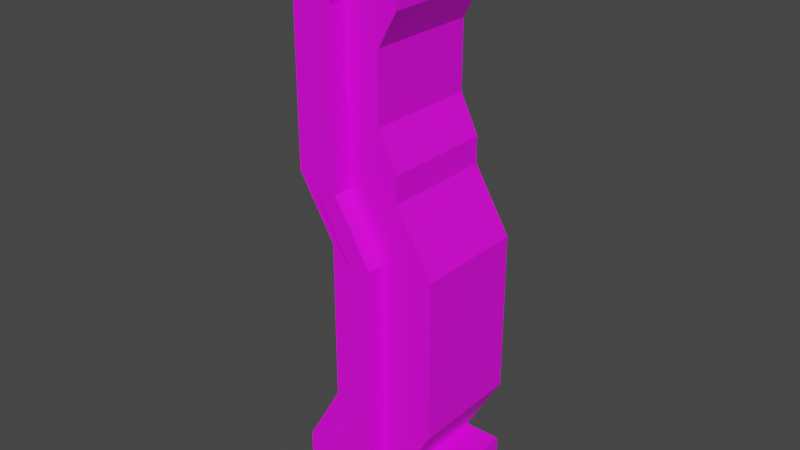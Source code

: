 # Source: BuildingL2.blend  (saved by Blender 3.0.42; exported with 4.5.12 LTS)
import bpy
from mathutils import Matrix  # noqa: F401  (used for matrix-valued properties, if any)

bpy.ops.wm.read_factory_settings(use_empty=True)
scene = bpy.context.scene
scene.name = 'Scene'

# ---- collections
col_collection = bpy.data.collections.new('Collection'); scene.collection.children.link(col_collection)

# ---- images (referenced by path relative to the original .blend; pixels are not part of the script)
import os
ASSET_DIR = os.environ.get("B2B_ASSET_DIR", "")  # directory of the original .blend (textures are referenced by path, not embedded)
HERE = os.path.dirname(os.path.abspath(__file__))  # packed textures are extracted next to this script under _unpacked/

def load_image(name, relpath, width, height, colorspace="sRGB"):
    """Load a texture the original file referenced (path relative to the .blend, or extracted next to this script)."""
    p = next((c for c in (os.path.join(HERE, relpath), os.path.join(ASSET_DIR, relpath)) if relpath and os.path.exists(c)), "")
    if p:
        img = bpy.data.images.load(p, check_existing=True)
        img.name = name
    else:  # same state as the original file: an image datablock whose file is absent (Cycles renders it pink)
        img = bpy.data.images.new(name, width, height)
        img.source = "FILE"
        img.filepath = "//" + (relpath or name)
    img.colorspace_settings.name = colorspace
    return img
img_untitled = load_image('Untitled', 'building2L.png', 1024, 1024, 'sRGB')

# ---- materials (node trees are filled in below, after node groups)
mat_material_002 = bpy.data.materials.new('Material.002')
mat_material_002.use_transparent_shadow = False
mat_material_002.roughness = 0.5

# ---- material node trees
mat_material_002.use_nodes = True; mat_material_002.node_tree.nodes.clear()
_N = mat_material_002.node_tree.nodes; _L = mat_material_002.node_tree.links
n0 = _N.new('ShaderNodeBsdfPrincipled'); n0.name = 'Principled BSDF'; n0.location = (10, 300)
n0.distribution = 'GGX'
n0.subsurface_method = 'RANDOM_WALK_SKIN'
n0.inputs[3].default_value = 1.45
n0.inputs[27].default_value = (0.0, 0.0, 0.0, 1.0)
n0.inputs[28].default_value = 1.0
n1 = _N.new('ShaderNodeOutputMaterial'); n1.name = 'Material Output'; n1.location = (300, 300)
n2 = _N.new('ShaderNodeNormalMap'); n2.name = 'Normal Map'; n2.location = (-300, -300)
n2.label = 'Normal/Map'
n2.inputs[0].default_value = 0.0
n3 = _N.new('ShaderNodeTexImage'); n3.name = 'Image Texture'; n3.location = (-300, 600)
n3.image = img_untitled
_L.new(n0.outputs[0], n1.inputs[0])
_L.new(n2.outputs[0], n0.inputs[5])
_L.new(n3.outputs[0], n0.inputs[0])
n1.is_active_output = True

# ---- world
world_world = bpy.data.worlds.new('World'); scene.world = world_world
world_world.use_nodes = True; world_world.node_tree.nodes.clear()
_N = world_world.node_tree.nodes; _L = world_world.node_tree.links
n0 = _N.new('ShaderNodeOutputWorld'); n0.name = 'World Output'; n0.location = (300, 300)
n1 = _N.new('ShaderNodeBackground'); n1.name = 'Background'; n1.location = (10, 300)
n1.inputs[0].default_value = (0.05088, 0.05088, 0.05088, 1.0)
_L.new(n1.outputs[0], n0.inputs[0])
n0.is_active_output = True
world_world.color = (0.05088, 0.05088, 0.05088)
world_world.use_sun_shadow = False
world_world.sun_shadow_jitter_overblur = 0.0

# ---- meshes
me_cube_002 = bpy.data.meshes.new('Cube.002')
me_cube_002.from_pydata([(0.4909, 1.0, 1.0), (0.4909, 1.0, -1.0), (0.4909, -0.5, 1.0), (0.4909, -0.5, -1.0), (-0.75, 1.0, 1.004), (-1.0, 1.0, -1.0), (-0.75, -0.5, 1.004), (-1.0, -0.5, -1.0), (0.4909, 1.0, -0.7979), (-1.0, -0.5, -0.7979), (0.4909, -0.5, -0.7979), (-1.0, 1.0, -0.7979), (-0.5, -0.5, -0.5641), (0.9909, 1.0, -0.5641), (0.9909, -0.5, -0.5641), (-0.5, 1.0, -0.5641), (-0.5, -0.5, 0.01698), (0.9909, 1.0, 0.01698), (0.9909, -0.5, 0.01698), (-0.5, 1.0, 0.01698), (-1.0, -0.5, 0.2381), (0.4909, 1.0, 0.2381), (0.4909, -0.5, 0.2381), (-1.0, 1.0, 0.2381), (0.9909, 1.0, -1.0), (0.9909, -0.5, -1.0), (0.9909, 1.0, -0.7979), (0.9909, -0.5, -0.7979), (-0.5409, 1.0, -1.0), (-0.2909, -0.5, 1.004), (-0.5409, -0.5, -1.0), (-0.2909, 1.0, 1.004), (-0.5409, 1.0, -0.7979), (-0.5409, -0.5, -0.7979), (-0.04092, 1.0, -0.5641), (-0.04092, -0.5, -0.5641), (-0.04092, 1.0, 0.01698), (-0.04092, -0.5, 0.01698), (-0.5409, 1.0, 0.2381), (-0.5409, -0.5, 0.2381), (0.2866, -0.5, -1.0), (0.03661, 1.0, 1.004), (0.2866, 1.0, -0.7979), (0.2866, 1.0, -0.5641), (0.2866, 1.0, 0.01698), (-0.2134, 1.0, 0.2381), (0.2866, 1.0, -1.0), (0.03661, -0.5, 1.004), (0.2866, -0.5, -0.7979), (0.2866, -0.5, -0.5641), (0.2866, -0.5, 0.01698), (-0.2134, -0.5, 0.2381), (0.2866, -0.75, -1.0), (-0.5409, -0.75, -0.7979), (0.03661, -0.75, 1.004), (-0.2909, -0.75, 1.004), (-0.5409, -0.75, -1.0), (0.2866, -0.75, -0.7979), (0.2866, -0.75, -0.5641), (-0.04092, -0.75, -0.5641), (0.2866, -0.75, 0.01698), (-0.04092, -0.75, 0.01698), (-0.2134, -0.75, 0.2381), (-0.5409, -0.75, 0.2381), (-0.5409, 1.25, -1.0), (0.2866, 1.25, -0.7979), (0.2866, 1.25, -1.0), (-0.5409, 1.25, -0.7979), (-0.5409, 1.25, 0.2381), (-0.04092, 1.25, 0.01698), (-0.04092, 1.25, -0.5641), (-0.2909, 1.25, 1.004), (0.03661, 1.25, 1.004), (0.2866, 1.25, -0.5641), (0.2866, 1.25, 0.01698), (-0.2134, 1.25, 0.2381), (-1.0, -0.5, 0.4676), (0.2409, 1.0, 0.4676), (0.2409, -0.5, 0.4676), (-1.0, 1.0, 0.4676), (-0.5409, 1.0, 0.4676), (-0.5409, -0.5, 0.4676), (-0.2134, -0.5, 0.4676), (-0.2134, 1.0, 0.4676), (-0.5409, -0.75, 0.4676), (-0.2134, -0.75, 0.4676), (-0.5409, 1.25, 0.4676), (-0.2134, 1.25, 0.4676), (-1.0, -0.5, 0.7084), (0.2409, 1.0, 0.7084), (0.2409, -0.5, 0.7084), (-1.0, 1.0, 0.7084), (-0.5409, 1.0, 0.7084), (-0.5409, -0.5, 0.7084), (-0.2134, -0.5, 0.7084), (-0.2134, 1.0, 0.7084), (-0.5409, -0.75, 0.7084), (-0.2134, -0.75, 0.7084), (-0.5409, 1.25, 0.7084), (-0.2134, 1.25, 0.7084), (-1.0, -0.5, 0.8292), (0.4909, 1.0, 0.8292), (0.4909, -0.5, 0.8292), (-1.0, 1.0, 0.8292), (-0.5409, 1.0, 0.8292), (-0.5409, -0.5, 0.8292), (-0.2134, -0.5, 0.8292), (-0.2134, 1.0, 0.8292), (-0.5409, -0.75, 0.8292), (-0.2134, -0.75, 0.8292), (-0.5409, 1.25, 0.8292), (-0.2134, 1.25, 0.8292), (0.4909, 1.0, 0.3329), (0.4909, -0.5, 0.3329), (-1.0, 1.0, 0.3329), (-0.5409, 1.0, 0.3329), (-0.5409, -0.5, 0.3329), (-0.2134, -0.5, 0.3329), (-0.2134, 1.0, 0.3329), (-0.5409, -0.75, 0.3329), (-0.2134, -0.75, 0.3329), (-0.5409, 1.25, 0.3329), (-0.2134, 1.25, 0.3329), (-1.0, -0.5, 0.3329), (0.2409, 1.0, 1.067), (0.2409, -0.5, 1.067), (-0.5, 1.0, 1.071), (-0.5, -0.5, 1.071), (-0.2909, -0.5, 1.071), (-0.2909, 1.0, 1.071), (0.03661, 1.0, 1.071), (0.03661, -0.5, 1.071), (-0.2909, -0.5, 1.086), (-0.2909, 1.0, 1.086), (0.03661, 1.0, 1.086), (0.03661, -0.5, 1.086), (-1.0, 0.025, -1.0), (0.4909, 0.025, 1.0), (-0.75, 0.025, 1.004), (0.4909, 0.025, -1.0), (0.4909, 0.025, -0.7979), (-1.0, 0.025, -0.7979), (0.9909, 0.025, -0.5641), (-0.5, 0.025, -0.5641), (0.9909, 0.025, 0.01698), (-0.5, 0.025, 0.01698), (0.4909, 0.025, 0.2381), (-1.0, 0.025, 0.2381), (0.9909, 0.025, -1.0), (0.9909, 0.025, -0.7979), (-0.5409, 0.025, -1.0), (0.2866, 0.025, -1.0), (0.2409, 0.025, 0.4676), (-1.0, 0.025, 0.4676), (0.2409, 0.025, 0.7084), (-1.0, 0.025, 0.7084), (0.4909, 0.025, 0.8292), (-1.0, 0.025, 0.8292), (-1.0, 0.025, 0.3329), (0.4909, 0.025, 0.3329), (0.2409, 0.025, 1.067), (-0.5, 0.025, 1.071), (-0.2909, 0.025, 1.071), (0.03661, 0.025, 1.071), (-0.2909, 0.025, 1.086), (0.03661, 0.025, 1.086), (-0.75, 0.4637, 1.004), (0.4909, 0.4637, -1.0), (-1.0, 0.4637, -0.7979), (-0.5, 0.4637, -0.5641), (-0.5, 0.4637, 0.01698), (-1.0, 0.4637, 0.2381), (0.9909, 0.4637, -1.0), (-1.0, 0.4637, 0.4676), (-1.0, 0.4637, 0.7084), (-1.0, 0.4637, 0.8292), (-1.0, 0.4637, 0.3329), (-0.5, 0.4637, 1.071), (-1.0, 0.4637, -1.0), (0.4909, 0.4637, 1.0), (0.4909, 0.4637, -0.7979), (0.9909, 0.4637, -0.5641), (0.9909, 0.4637, 0.01698), (0.4909, 0.4637, 0.2381), (0.9909, 0.4637, -0.7979), (-0.5409, 0.4637, -1.0), (0.2866, 0.4637, -1.0), (0.2409, 0.4637, 0.4676), (0.2409, 0.4637, 0.7084), (0.4909, 0.4637, 0.8292), (0.4909, 0.4637, 0.3329), (0.2409, 0.4637, 1.067), (-0.2909, 0.4637, 1.071), (0.03661, 0.4637, 1.071), (-0.2909, 0.4637, 1.086), (0.03661, 0.4637, 1.086), (-1.159, 0.05544, -0.999), (-0.9092, 0.05544, 1.011), (-1.159, 0.05544, -0.7906), (-0.6592, 0.05544, -0.5568), (-0.6592, 0.05544, 0.02422), (-1.159, 0.05544, 0.2454), (-1.159, 0.05544, 0.4748), (-1.159, 0.05544, 0.7157), (-1.159, 0.05544, 0.8365), (-1.159, 0.05544, 0.3402), (-0.6592, 0.05544, 1.078), (-0.9092, 0.4942, 1.011), (-1.159, 0.4942, -0.7906), (-0.6592, 0.4942, -0.5568), (-0.6592, 0.4942, 0.02422), (-1.159, 0.4942, 0.2454), (-1.159, 0.4942, 0.4748), (-1.159, 0.4942, 0.7157), (-1.159, 0.4942, 0.8365), (-1.159, 0.4942, 0.3402), (-0.6592, 0.4942, 1.078), (-1.159, 0.4942, -0.999), (-0.4987, 0.04022, 1.087), (-0.4987, 0.479, 1.087)], [], [(6, 29, 128, 127), (105, 29, 6, 100), (175, 166, 4, 103), (151, 139, 3, 40), (156, 137, 2, 102), (107, 41, 0, 101), (104, 31, 71, 110), (140, 10, 27, 149), (178, 168, 11, 5), (9, 7, 30, 33), (42, 43, 13, 8), (140, 142, 14, 10), (168, 169, 15, 11), (33, 35, 12, 9), (43, 44, 17, 13), (142, 144, 18, 14), (169, 170, 19, 15), (35, 37, 16, 12), (44, 45, 21, 17), (144, 146, 22, 18), (170, 171, 23, 19), (37, 39, 20, 16), (148, 149, 27, 25), (50, 51, 62, 60), (45, 44, 74, 75), (167, 1, 24, 172), (19, 23, 38, 36), (49, 50, 60, 58), (15, 19, 36, 34), (11, 15, 34, 32), (28, 5, 11, 32), (103, 4, 31, 104), (136, 150, 30, 7), (48, 49, 58, 57), (165, 164, 132, 135), (0, 41, 130, 124), (102, 2, 47, 106), (30, 40, 52, 56), (10, 14, 49, 48), (14, 18, 50, 49), (18, 22, 51, 50), (64, 28, 32, 67), (128, 131, 135, 132), (32, 34, 70, 67), (118, 45, 75, 122), (150, 151, 40, 30), (33, 30, 56, 53), (60, 62, 63, 61), (58, 60, 61, 59), (57, 58, 59, 53), (52, 57, 53, 56), (109, 54, 55, 108), (39, 37, 61, 63), (10, 3, 25, 27), (37, 35, 59, 61), (116, 39, 63, 119), (106, 47, 54, 109), (48, 40, 3, 10), (57, 52, 40, 48), (29, 55, 128), (35, 33, 53, 59), (69, 68, 75, 74), (70, 69, 74, 73), (67, 70, 73, 65), (64, 67, 65, 66), (110, 71, 72, 111), (36, 38, 68, 69), (44, 43, 73, 74), (1, 46, 42, 8), (24, 1, 8, 26), (43, 42, 65, 73), (46, 28, 64, 66), (34, 36, 69, 70), (46, 66, 65, 42), (121, 86, 87, 122), (117, 82, 85, 120), (93, 81, 84, 96), (120, 85, 84, 119), (95, 83, 87, 99), (113, 78, 82, 117), (114, 79, 80, 115), (115, 80, 86, 121), (118, 83, 77, 112), (159, 152, 78, 113), (176, 173, 79, 114), (116, 81, 76, 123), (107, 95, 99, 111), (105, 93, 96, 108), (86, 98, 99, 87), (82, 94, 97, 85), (85, 97, 96, 84), (78, 90, 94, 82), (79, 91, 92, 80), (80, 92, 98, 86), (83, 95, 89, 77), (152, 154, 90, 78), (173, 174, 91, 79), (81, 93, 88, 76), (29, 105, 108, 55), (41, 107, 111, 72), (98, 110, 111, 99), (94, 106, 109, 97), (97, 109, 108, 96), (90, 102, 106, 94), (91, 103, 104, 92), (92, 104, 110, 98), (95, 107, 101, 89), (154, 156, 102, 90), (174, 175, 103, 91), (93, 105, 100, 88), (39, 116, 123, 20), (171, 176, 114, 23), (146, 159, 113, 22), (45, 118, 112, 21), (38, 115, 121, 68), (23, 114, 115, 38), (22, 113, 117, 51), (62, 120, 119, 63), (51, 117, 120, 62), (68, 121, 122, 75), (81, 116, 119, 84), (83, 118, 122, 87), (162, 161, 127, 128), (162, 128, 132, 164), (160, 163, 131, 125), (31, 4, 126, 129), (55, 54, 131, 128), (138, 6, 127, 161), (179, 0, 124, 191), (47, 2, 125, 131), (54, 47, 131), (31, 129, 71), (41, 72, 130), (129, 130, 72, 71), (193, 130, 134, 195), (130, 129, 133, 134), (131, 163, 165, 135), (2, 137, 160, 125), (158, 153, 202, 205), (191, 193, 163, 160), (183, 190, 159, 146), (20, 123, 158, 147), (88, 100, 157, 155), (188, 189, 156, 154), (76, 88, 155, 153), (187, 188, 154, 152), (123, 76, 153, 158), (190, 187, 152, 159), (185, 186, 151, 150), (195, 194, 164, 165), (178, 185, 150, 136), (3, 139, 148, 25), (172, 184, 149, 148), (16, 20, 147, 145), (182, 183, 146, 144), (12, 16, 145, 143), (181, 182, 144, 142), (9, 12, 143, 141), (180, 181, 142, 140), (7, 9, 141, 136), (180, 140, 149, 184), (189, 179, 137, 156), (186, 167, 139, 151), (100, 6, 138, 157), (46, 1, 167, 186), (101, 0, 179, 189), (8, 180, 184, 26), (8, 13, 181, 180), (13, 17, 182, 181), (17, 21, 183, 182), (24, 26, 184, 172), (5, 28, 185, 178), (134, 133, 194, 195), (28, 46, 186, 185), (112, 77, 187, 190), (77, 89, 188, 187), (89, 101, 189, 188), (21, 112, 190, 183), (129, 126, 177, 192), (129, 192, 194, 133), (124, 130, 193, 191), (4, 166, 177, 126), (163, 193, 195, 165), (137, 179, 191, 160), (170, 169, 209, 210), (145, 147, 201, 200), (171, 170, 210, 211), (139, 167, 172, 148), (177, 166, 207, 216), (136, 141, 198, 196), (153, 155, 203, 202), (138, 161, 206, 197), (173, 176, 215, 212), (207, 197, 206, 216), (201, 205, 215, 211), (203, 204, 214, 213), (202, 203, 213, 212), (205, 202, 212, 215), (200, 201, 211, 210), (199, 200, 210, 209), (198, 199, 209, 208), (196, 198, 208, 217), (204, 197, 207, 214), (169, 168, 208, 209), (176, 171, 211, 215), (143, 145, 200, 199), (168, 178, 217, 208), (157, 138, 197, 204), (175, 174, 213, 214), (147, 158, 205, 201), (178, 136, 196, 217), (166, 175, 214, 207), (174, 173, 212, 213), (155, 157, 204, 203), (141, 143, 199, 198), (177, 216, 219), (161, 206, 218), (219, 216, 206, 218), (162, 161, 218, 164), (192, 177, 219, 194), (194, 219, 218, 164)])
me_cube_002.polygons.foreach_set('use_smooth', [True] * 221)
_k = set([(0, 101), (0, 124), (0, 179), (1, 24), (1, 46), (2, 102), (2, 125), (2, 137), (3, 25), (3, 40), (4, 103), (4, 126), (4, 166), (5, 11), (5, 28), (5, 178), (6, 100), (6, 127), (6, 138), (7, 9), (7, 30), (7, 136), (8, 13), (8, 26), (8, 180), (9, 12), (9, 141), (10, 14), (10, 27), (10, 140), (11, 15), (11, 168), (12, 16), (12, 143), (13, 17), (13, 181), (14, 18), (14, 142), (15, 19), (15, 169), (16, 20), (16, 145), (17, 21), (17, 182), (18, 22), (18, 144), (19, 23), (19, 170), (20, 123), (20, 147), (21, 112), (21, 183), (22, 113), (22, 146), (23, 114), (23, 171), (24, 26), (24, 172), (25, 27), (25, 148), (26, 184), (27, 149), (28, 32), (28, 64), (29, 55), (29, 105), (29, 128), (30, 33), (30, 56), (31, 71), (31, 104), (31, 129), (32, 34), (32, 67), (33, 35), (33, 53), (34, 36), (34, 70), (35, 37), (35, 59), (36, 38), (36, 69), (37, 39), (37, 61), (38, 68), (38, 115), (39, 63), (39, 116), (40, 48), (40, 52), (41, 72), (41, 107), (41, 130), (42, 43), (42, 46), (43, 44), (44, 45), (44, 74), (45, 75), (45, 118), (46, 66), (47, 54), (47, 106), (47, 131), (48, 49), (49, 50), (50, 51), (50, 60), (51, 62), (51, 117), (52, 56), (52, 57), (53, 56), (53, 59), (54, 55), (54, 109), (54, 131), (55, 108), (55, 128), (57, 58), (58, 60), (59, 61), (60, 62), (61, 63), (62, 120), (63, 119), (64, 66), (64, 67), (65, 66), (65, 73), (67, 70), (68, 69), (68, 121), (69, 70), (71, 72), (71, 110), (71, 129), (72, 111), (72, 130), (73, 74), (74, 75), (75, 122), (76, 88), (76, 123), (77, 89), (77, 112), (77, 187), (78, 90), (78, 113), (78, 152), (79, 91), (79, 114), (80, 92), (80, 115), (81, 93), (81, 116), (82, 94), (82, 117), (83, 95), (83, 118), (84, 96), (84, 119), (85, 97), (85, 120), (86, 98), (86, 121), (87, 99), (87, 122), (88, 100), (89, 101), (89, 188), (90, 102), (90, 154), (91, 103), (92, 104), (93, 105), (94, 106), (95, 107), (96, 108), (97, 109), (98, 110), (99, 111), (100, 157), (101, 189), (102, 156), (103, 175), (104, 110), (105, 108), (106, 109), (107, 111), (112, 190), (113, 159), (124, 130), (124, 191), (125, 131), (125, 160), (126, 129), (126, 177), (127, 128), (127, 161), (128, 131), (128, 132), (128, 162), (129, 130), (129, 133), (129, 192), (130, 134), (130, 193), (131, 135), (131, 163), (132, 135), (132, 164), (133, 134), (133, 194), (134, 195), (135, 165), (136, 141), (136, 196), (137, 179), (138, 157), (138, 161), (138, 197), (140, 180), (141, 143), (141, 198), (142, 181), (143, 145), (143, 199), (144, 182), (145, 147), (145, 200), (146, 183), (147, 158), (147, 201), (148, 172), (149, 184), (152, 187), (153, 155), (153, 158), (154, 188), (155, 157), (156, 189), (157, 204), (159, 190), (160, 191), (161, 218), (163, 193), (164, 194), (165, 195), (166, 175), (166, 177), (166, 207), (168, 169), (168, 178), (168, 208), (169, 170), (169, 209), (170, 171), (170, 210), (171, 176), (171, 211), (173, 174), (173, 176), (174, 175), (175, 214), (177, 192), (177, 216), (177, 219), (178, 217), (192, 194), (194, 219), (196, 198), (196, 217), (197, 204), (197, 206), (197, 207), (198, 199), (198, 208), (199, 200), (199, 209), (200, 201), (200, 210), (201, 205), (201, 211), (202, 203), (202, 205), (203, 204), (204, 214), (206, 216), (207, 214), (207, 216), (208, 209), (208, 217), (209, 210), (210, 211), (211, 215), (212, 213), (212, 215), (213, 214), (216, 219), (218, 219)])
me_cube_002.attributes.new('sharp_edge', 'BOOLEAN', 'EDGE').data.foreach_set('value', [ (min(e.vertices), max(e.vertices)) in _k for e in me_cube_002.edges])
_uv = me_cube_002.uv_layers.new(name='UVMap')
_uv.uv.foreach_set('vector', [0.6714, 0.6771, 0.733, 0.6783, 0.7326, 0.6671, 0.7015, 0.6689, 0.6944, 0.7054, 0.733, 0.6783, 0.6714, 0.6771, 0.646, 0.6884, 0.4835, 0.8686, 0.4479, 0.9, 0.4147, 0.84, 0.4386, 0.8295, 0.707, 0.1869, 0.6999, 0.1582, 0.7657, 0.1233, 0.795, 0.1512, 0.2838, 0.1084, 0.285, 0.08365, 0.3385, 0.09217, 0.3399, 0.1073, 0.04672, 0.07933, 0.1116, 0.05347, 0.1697, 0.08557, 0.1656, 0.1008, 0.1394, 0.9451, 0.1089, 0.9801, 0.08791, 0.9536, 0.1109, 0.9317, 0.7105, 0.01956, 0.7835, 0.085, 0.7198, 0.09933, 0.6903, 0.08935, 0.6378, 0.4135, 0.6249, 0.4581, 0.5264, 0.4212, 0.5515, 0.3967, 0.822, 0.4131, 0.8003, 0.3875, 0.8204, 0.3183, 0.8615, 0.3348, 0.06998, 0.4065, 0.06308, 0.3655, 0.1572, 0.3527, 0.1058, 0.4004, 0.2681, 0.4574, 0.2629, 0.3721, 0.3131, 0.3623, 0.3629, 0.4332, 0.6355, 0.5873, 0.5745, 0.6544, 0.4926, 0.5923, 0.5704, 0.5281, 0.5871, 0.9712, 0.6822, 0.9373, 0.5916, 0.9262, 0.5212, 0.9905, 0.06308, 0.3655, 0.07524, 0.2541, 0.1702, 0.3063, 0.1572, 0.3527, 0.2629, 0.3721, 0.2661, 0.3067, 0.3188, 0.313, 0.3131, 0.3623, 0.5745, 0.6544, 0.535, 0.7333, 0.4523, 0.7082, 0.4926, 0.5923, 0.6822, 0.9373, 0.7093, 0.8492, 0.6351, 0.8126, 0.5916, 0.9262, 0.07524, 0.2541, 0.01204, 0.1697, 0.1338, 0.2369, 0.1702, 0.3063, 0.2661, 0.3067, 0.2778, 0.239, 0.362, 0.253, 0.3188, 0.313, 0.535, 0.7333, 0.5229, 0.8034, 0.47, 0.7815, 0.4523, 0.7082, 0.7093, 0.8492, 0.6533, 0.7749, 0.6134, 0.74, 0.6351, 0.8126, 0.6893, 0.1068, 0.6903, 0.08935, 0.7198, 0.09933, 0.7175, 0.1077, 0.1575, 0.7537, 0.1763, 0.8413, 0.2254, 0.844, 0.196, 0.7536, 0.03283, 0.8343, 0.004288, 0.7476, 0.03807, 0.7412, 0.08189, 0.8344, 0.6452, 0.1609, 0.5774, 0.138, 0.6223, 0.1071, 0.6523, 0.1075, 0.4523, 0.7082, 0.47, 0.7815, 0.4317, 0.7467, 0.3736, 0.6631, 0.1704, 0.661, 0.1575, 0.7537, 0.196, 0.7536, 0.213, 0.6716, 0.4926, 0.5923, 0.4523, 0.7082, 0.3736, 0.6631, 0.4079, 0.5757, 0.5704, 0.5281, 0.4926, 0.5923, 0.4079, 0.5757, 0.4992, 0.5469, 0.5393, 0.3207, 0.5515, 0.3967, 0.5264, 0.4212, 0.4935, 0.3334, 0.4386, 0.8295, 0.4147, 0.84, 0.3552, 0.8422, 0.3921, 0.8142, 0.7253, 0.4128, 0.7184, 0.3237, 0.8204, 0.3183, 0.8003, 0.3875, 0.1818, 0.617, 0.1704, 0.661, 0.213, 0.6716, 0.2218, 0.6409, 0.9143, 0.1697, 0.9728, 0.1707, 0.9559, 0.2388, 0.9241, 0.2341, 0.1697, 0.08557, 0.1116, 0.05347, 0.1203, 0.04052, 0.1514, 0.06481, 0.3399, 0.1073, 0.3385, 0.09217, 0.4027, 0.0638, 0.4715, 0.1021, 0.3393, 0.5879, 0.21, 0.5776, 0.2316, 0.6141, 0.3065, 0.612, 0.3629, 0.4332, 0.3131, 0.3623, 0.4243, 0.3999, 0.406, 0.4492, 0.3131, 0.3623, 0.3188, 0.313, 0.416, 0.2783, 0.4243, 0.3999, 0.3188, 0.313, 0.362, 0.253, 0.4945, 0.207, 0.416, 0.2783, 0.1274, 0.5853, 0.1554, 0.537, 0.1836, 0.5909, 0.1421, 0.6055, 0.9575, 0.2407, 0.9224, 0.236, 0.9241, 0.2341, 0.9559, 0.2388, 0.1836, 0.5909, 0.1438, 0.6778, 0.1026, 0.6608, 0.1421, 0.6055, 0.03266, 0.8506, 0.03283, 0.8343, 0.08189, 0.8344, 0.07806, 0.8525, 0.7184, 0.3237, 0.707, 0.1869, 0.795, 0.1512, 0.8204, 0.3183, 0.3488, 0.6304, 0.3393, 0.5879, 0.3065, 0.612, 0.3133, 0.6297, 0.196, 0.7536, 0.2254, 0.844, 0.267, 0.8728, 0.2319, 0.784, 0.213, 0.6716, 0.196, 0.7536, 0.2319, 0.784, 0.2702, 0.6769, 0.2218, 0.6409, 0.213, 0.6716, 0.2702, 0.6769, 0.3133, 0.6297, 0.2316, 0.6141, 0.2218, 0.6409, 0.3133, 0.6297, 0.3065, 0.612, 0.1962, 0.9378, 0.1826, 0.9674, 0.2094, 0.9637, 0.2388, 0.9466, 0.3044, 0.8783, 0.2847, 0.7825, 0.2319, 0.784, 0.267, 0.8728, 0.7835, 0.085, 0.7657, 0.1233, 0.7175, 0.1077, 0.7198, 0.09933, 0.2847, 0.7825, 0.3058, 0.6931, 0.2702, 0.6769, 0.2319, 0.784, 0.3012, 0.8939, 0.3044, 0.8783, 0.267, 0.8728, 0.2633, 0.885, 0.1607, 0.9311, 0.1545, 0.974, 0.1826, 0.9674, 0.1962, 0.9378, 0.8224, 0.1127, 0.795, 0.1512, 0.7657, 0.1233, 0.7835, 0.085, 0.2218, 0.6409, 0.2316, 0.6141, 0.21, 0.5776, 0.1818, 0.617, 0.221, 0.9988, 0.2094, 0.9637, 0.2103, 1.002, 0.3058, 0.6931, 0.3488, 0.6304, 0.3133, 0.6297, 0.2702, 0.6769, 0.08316, 0.7713, 0.1274, 0.8595, 0.08189, 0.8344, 0.03807, 0.7412, 0.1026, 0.6608, 0.08316, 0.7713, 0.03807, 0.7412, 0.05034, 0.6617, 0.1421, 0.6055, 0.1026, 0.6608, 0.05034, 0.6617, 0.05259, 0.6312, 0.1274, 0.5853, 0.1421, 0.6055, 0.05259, 0.6312, 0.05609, 0.6049, 0.1109, 0.9317, 0.08791, 0.9536, 0.06171, 0.961, 0.07048, 0.9327, 0.1284, 0.7682, 0.1592, 0.8578, 0.1274, 0.8595, 0.08316, 0.7713, 0.004288, 0.7476, 0.007811, 0.658, 0.05034, 0.6617, 0.03807, 0.7412, 0.5774, 0.138, 0.5551, 0.1654, 0.5251, 0.1349, 0.556, 0.1047, 0.6223, 0.1071, 0.5774, 0.138, 0.556, 0.1047, 0.6197, 0.09802, 0.007811, 0.658, 0.0115, 0.6185, 0.05259, 0.6312, 0.05034, 0.6617, 0.02879, 0.5815, 0.1554, 0.537, 0.1274, 0.5853, 0.05609, 0.6049, 0.1438, 0.6778, 0.1284, 0.7682, 0.08316, 0.7713, 0.1026, 0.6608, 0.02879, 0.5815, 0.05609, 0.6049, 0.05259, 0.6312, 0.0115, 0.6185, 0.1246, 0.8702, 0.1208, 0.8875, 0.07398, 0.8756, 0.07806, 0.8525, 0.1752, 0.8552, 0.1716, 0.8763, 0.2109, 0.8843, 0.2181, 0.8623, 0.2777, 0.9537, 0.2947, 0.9158, 0.2571, 0.9029, 0.2448, 0.9333, 0.2181, 0.8623, 0.2109, 0.8843, 0.2571, 0.9029, 0.2633, 0.885, 0.02918, 0.9132, 0.03149, 0.8731, 0.07398, 0.8756, 0.07027, 0.9137, 0.3597, 0.2357, 0.3867, 0.1908, 0.4804, 0.1643, 0.4872, 0.186, 0.4646, 0.7894, 0.4572, 0.8007, 0.4135, 0.7699, 0.4239, 0.7558, 0.1588, 0.8736, 0.1558, 0.8939, 0.1208, 0.8875, 0.1246, 0.8702, 0.01975, 0.1555, 0.02956, 0.135, 0.1178, 0.173, 0.1385, 0.2215, 0.2793, 0.2259, 0.2843, 0.1815, 0.3867, 0.1908, 0.3597, 0.2357, 0.5175, 0.8155, 0.5099, 0.8303, 0.4572, 0.8007, 0.4646, 0.7894, 0.6623, 0.7639, 0.6726, 0.7494, 0.6268, 0.7191, 0.6189, 0.7313, 0.0287, 0.9321, 0.02918, 0.9132, 0.07027, 0.9137, 0.07048, 0.9327, 0.2645, 0.9716, 0.2777, 0.9537, 0.2448, 0.9333, 0.2388, 0.9466, 0.1208, 0.8875, 0.1144, 0.9177, 0.07027, 0.9137, 0.07398, 0.8756, 0.1716, 0.8763, 0.1641, 0.9131, 0.2005, 0.9207, 0.2109, 0.8843, 0.2109, 0.8843, 0.2005, 0.9207, 0.2448, 0.9333, 0.2571, 0.9029, 0.3867, 0.1908, 0.376, 0.1363, 0.4734, 0.1237, 0.4804, 0.1643, 0.4572, 0.8007, 0.445, 0.8195, 0.398, 0.7984, 0.4135, 0.7699, 0.1558, 0.8939, 0.1462, 0.9289, 0.1144, 0.9177, 0.1208, 0.8875, 0.02956, 0.135, 0.04236, 0.09835, 0.1285, 0.1214, 0.1178, 0.173, 0.2843, 0.1815, 0.2849, 0.146, 0.376, 0.1363, 0.3867, 0.1908, 0.5099, 0.8303, 0.4929, 0.8569, 0.445, 0.8195, 0.4572, 0.8007, 0.6726, 0.7494, 0.6887, 0.7201, 0.6395, 0.6989, 0.6268, 0.7191, 0.221, 0.9988, 0.2645, 0.9716, 0.2388, 0.9466, 0.2094, 0.9637, 0.04062, 0.9846, 0.0287, 0.9321, 0.07048, 0.9327, 0.06171, 0.961, 0.1144, 0.9177, 0.1109, 0.9317, 0.07048, 0.9327, 0.07027, 0.9137, 0.1641, 0.9131, 0.1607, 0.9311, 0.1962, 0.9378, 0.2005, 0.9207, 0.2005, 0.9207, 0.1962, 0.9378, 0.2388, 0.9466, 0.2448, 0.9333, 0.376, 0.1363, 0.3399, 0.1073, 0.4715, 0.1021, 0.4734, 0.1237, 0.445, 0.8195, 0.4386, 0.8295, 0.3921, 0.8142, 0.398, 0.7984, 0.1462, 0.9289, 0.1394, 0.9451, 0.1109, 0.9317, 0.1144, 0.9177, 0.04236, 0.09835, 0.04672, 0.07933, 0.1656, 0.1008, 0.1285, 0.1214, 0.2849, 0.146, 0.2838, 0.1084, 0.3399, 0.1073, 0.376, 0.1363, 0.4929, 0.8569, 0.4835, 0.8686, 0.4386, 0.8295, 0.445, 0.8195, 0.6887, 0.7201, 0.6944, 0.7054, 0.646, 0.6884, 0.6395, 0.6989, 0.6533, 0.7749, 0.6623, 0.7639, 0.6189, 0.7313, 0.6134, 0.74, 0.5229, 0.8034, 0.5175, 0.8155, 0.4646, 0.7894, 0.47, 0.7815, 0.2778, 0.239, 0.2793, 0.2259, 0.3597, 0.2357, 0.362, 0.253, 0.01204, 0.1697, 0.01975, 0.1555, 0.1385, 0.2215, 0.1338, 0.2369, 0.1592, 0.8578, 0.1588, 0.8736, 0.1246, 0.8702, 0.1274, 0.8595, 0.47, 0.7815, 0.4646, 0.7894, 0.4239, 0.7558, 0.4317, 0.7467, 0.362, 0.253, 0.3597, 0.2357, 0.4872, 0.186, 0.4945, 0.207, 0.2254, 0.844, 0.2181, 0.8623, 0.2633, 0.885, 0.267, 0.8728, 0.1763, 0.8413, 0.1752, 0.8552, 0.2181, 0.8623, 0.2254, 0.844, 0.1274, 0.8595, 0.1246, 0.8702, 0.07806, 0.8525, 0.08189, 0.8344, 0.2947, 0.9158, 0.3012, 0.8939, 0.2633, 0.885, 0.2571, 0.9029, 0.03149, 0.8731, 0.03266, 0.8506, 0.07806, 0.8525, 0.07398, 0.8756, 0.7077, 0.5922, 0.6779, 0.6021, 0.7015, 0.6689, 0.7326, 0.6671, 0.9749, 0.1713, 0.9575, 0.2407, 0.9559, 0.2388, 0.9728, 0.1707, 0.292, 0.04326, 0.3, 0.006452, 0.395, 0.0501, 0.3616, 0.07021, 0.3552, 0.8422, 0.4147, 0.84, 0.3851, 0.8498, 0.3561, 0.8525, 0.2094, 0.9637, 0.1826, 0.9674, 0.1588, 0.986, 0.2103, 1.002, 0.6422, 0.6193, 0.6714, 0.6771, 0.7015, 0.6689, 0.6779, 0.6021, 0.2235, 0.08108, 0.1697, 0.08557, 0.1514, 0.06481, 0.2203, 0.04035, 0.4027, 0.0638, 0.3385, 0.09217, 0.3616, 0.07021, 0.395, 0.0501, 0.1826, 0.9674, 0.1545, 0.974, 0.1588, 0.986, 0.1089, 0.9801, 0.1007, 0.986, 0.08791, 0.9536, 0.04062, 0.9846, 0.06171, 0.961, 0.05192, 0.9933, 0.1007, 0.986, 0.05192, 0.9933, 0.06171, 0.961, 0.08791, 0.9536, 0.9081, 0.09626, 0.9135, 0.01799, 0.9155, 0.01981, 0.9106, 0.09626, 0.9135, 0.01799, 0.952, 0.01728, 0.9504, 0.01962, 0.9155, 0.01981, 0.9224, 0.236, 0.9117, 0.17, 0.9143, 0.1697, 0.9241, 0.2341, 0.3385, 0.09217, 0.285, 0.08365, 0.292, 0.04326, 0.3616, 0.07021, 0.8295, 0.6659, 0.8261, 0.6481, 0.8458, 0.6451, 0.848, 0.659, 0.2203, 0.04035, 0.2148, 0.003925, 0.3, 0.006452, 0.292, 0.04326, 0.2154, 0.2354, 0.2156, 0.2204, 0.2793, 0.2259, 0.2778, 0.239, 0.6134, 0.74, 0.6189, 0.7313, 0.5628, 0.6997, 0.5568, 0.7106, 0.6395, 0.6989, 0.646, 0.6884, 0.6053, 0.6441, 0.5928, 0.657, 0.2192, 0.1453, 0.2232, 0.1049, 0.2838, 0.1084, 0.2849, 0.146, 0.6268, 0.7191, 0.6395, 0.6989, 0.5928, 0.657, 0.5722, 0.6841, 0.2166, 0.1798, 0.2192, 0.1453, 0.2849, 0.146, 0.2843, 0.1815, 0.6189, 0.7313, 0.6268, 0.7191, 0.5722, 0.6841, 0.5628, 0.6997, 0.2156, 0.2204, 0.2166, 0.1798, 0.2843, 0.1815, 0.2793, 0.2259, 0.6383, 0.3262, 0.6416, 0.1896, 0.707, 0.1869, 0.7184, 0.3237, 0.9106, 0.09626, 0.9721, 0.09045, 0.9728, 0.1707, 0.9143, 0.1697, 0.6378, 0.4135, 0.6383, 0.3262, 0.7184, 0.3237, 0.7253, 0.4128, 0.7657, 0.1233, 0.6999, 0.1582, 0.6893, 0.1068, 0.7175, 0.1077, 0.6523, 0.1075, 0.6507, 0.08981, 0.6903, 0.08935, 0.6893, 0.1068, 0.6351, 0.8126, 0.6134, 0.74, 0.5568, 0.7106, 0.5383, 0.7992, 0.2174, 0.3031, 0.2154, 0.2354, 0.2778, 0.239, 0.2661, 0.3067, 0.5916, 0.9262, 0.6351, 0.8126, 0.5383, 0.7992, 0.5116, 0.885, 0.2112, 0.3677, 0.2174, 0.3031, 0.2661, 0.3067, 0.2629, 0.3721, 0.5212, 0.9905, 0.5916, 0.9262, 0.5116, 0.885, 0.4676, 0.9454, 0.189, 0.4488, 0.2112, 0.3677, 0.2629, 0.3721, 0.2681, 0.4574, 0.8003, 0.3875, 0.822, 0.4131, 0.7377, 0.4453, 0.7253, 0.4128, 0.6252, 0.02028, 0.7105, 0.01956, 0.6903, 0.08935, 0.6507, 0.08981, 0.2232, 0.1049, 0.2235, 0.08108, 0.285, 0.08365, 0.2838, 0.1084, 0.6416, 0.1896, 0.6452, 0.1609, 0.6999, 0.1582, 0.707, 0.1869, 0.646, 0.6884, 0.6714, 0.6771, 0.6422, 0.6193, 0.6053, 0.6441, 0.5551, 0.1654, 0.5774, 0.138, 0.6452, 0.1609, 0.6416, 0.1896, 0.1656, 0.1008, 0.1697, 0.08557, 0.2235, 0.08108, 0.2232, 0.1049, 0.556, 0.1047, 0.6252, 0.02028, 0.6507, 0.08981, 0.6197, 0.09802, 0.1058, 0.4004, 0.1572, 0.3527, 0.2112, 0.3677, 0.189, 0.4488, 0.1572, 0.3527, 0.1702, 0.3063, 0.2174, 0.3031, 0.2112, 0.3677, 0.1702, 0.3063, 0.1338, 0.2369, 0.2154, 0.2354, 0.2174, 0.3031, 0.6223, 0.1071, 0.6197, 0.09802, 0.6507, 0.08981, 0.6523, 0.1075, 0.5515, 0.3967, 0.5393, 0.3207, 0.6383, 0.3262, 0.6378, 0.4135, 0.9155, 0.01981, 0.9504, 0.01962, 0.9721, 0.09045, 0.9106, 0.09626, 0.5393, 0.3207, 0.5551, 0.1654, 0.6416, 0.1896, 0.6383, 0.3262, 0.1385, 0.2215, 0.1178, 0.173, 0.2166, 0.1798, 0.2156, 0.2204, 0.1178, 0.173, 0.1285, 0.1214, 0.2192, 0.1453, 0.2166, 0.1798, 0.1285, 0.1214, 0.1656, 0.1008, 0.2232, 0.1049, 0.2192, 0.1453, 0.1338, 0.2369, 0.1385, 0.2215, 0.2156, 0.2204, 0.2154, 0.2354, 0.3561, 0.8525, 0.3851, 0.8498, 0.4123, 0.9167, 0.3826, 0.9281, 0.952, 0.01728, 0.9749, 0.08958, 0.9721, 0.09045, 0.9504, 0.01962, 0.1514, 0.06481, 0.1203, 0.04052, 0.2148, 0.003925, 0.2203, 0.04035, 0.4147, 0.84, 0.4479, 0.9, 0.4123, 0.9167, 0.3851, 0.8498, 0.9117, 0.17, 0.9081, 0.09626, 0.9106, 0.09626, 0.9143, 0.1697, 0.285, 0.08365, 0.2235, 0.08108, 0.2203, 0.04035, 0.292, 0.04326, 0.9508, 0.7816, 0.9508, 0.8793, 0.9217, 0.891, 0.9247, 0.7622, 0.7871, 0.7658, 0.8352, 0.6784, 0.85, 0.6687, 0.8117, 0.7494, 0.9024, 0.6764, 0.9508, 0.7816, 0.9247, 0.7622, 0.8879, 0.6658, 0.6999, 0.1582, 0.6452, 0.1609, 0.6523, 0.1075, 0.6893, 0.1068, 0.8971, 0.5253, 0.8995, 0.5591, 0.8904, 0.5766, 0.892, 0.5458, 0.8513, 0.9857, 0.844, 0.9622, 0.861, 0.9674, 0.8613, 0.9767, 0.8261, 0.6481, 0.8271, 0.6166, 0.8462, 0.6202, 0.8458, 0.6451, 0.8329, 0.5602, 0.8313, 0.5261, 0.8391, 0.5458, 0.8435, 0.5773, 0.9108, 0.6458, 0.9079, 0.6637, 0.8896, 0.6573, 0.8909, 0.6437, 0.8904, 0.5766, 0.8435, 0.5773, 0.8391, 0.5458, 0.892, 0.5458, 0.85, 0.6687, 0.848, 0.659, 0.8896, 0.6573, 0.8879, 0.6658, 0.8462, 0.6202, 0.8487, 0.6093, 0.8859, 0.6067, 0.889, 0.6188, 0.8458, 0.6451, 0.8462, 0.6202, 0.889, 0.6188, 0.8909, 0.6437, 0.848, 0.659, 0.8458, 0.6451, 0.8909, 0.6437, 0.8896, 0.6573, 0.8117, 0.7494, 0.85, 0.6687, 0.8879, 0.6658, 0.9247, 0.7622, 0.8138, 0.8783, 0.8117, 0.7494, 0.9247, 0.7622, 0.9217, 0.891, 0.861, 0.9674, 0.8138, 0.8783, 0.9217, 0.891, 0.877, 0.9651, 0.8613, 0.9767, 0.861, 0.9674, 0.877, 0.9651, 0.8769, 0.9734, 0.8487, 0.6093, 0.8435, 0.5773, 0.8904, 0.5766, 0.8859, 0.6067, 0.9508, 0.8793, 0.8929, 0.961, 0.877, 0.9651, 0.9217, 0.891, 0.9079, 0.6637, 0.9024, 0.6764, 0.8879, 0.6658, 0.8896, 0.6573, 0.7828, 0.8645, 0.7871, 0.7658, 0.8117, 0.7494, 0.8138, 0.8783, 0.8929, 0.961, 0.8858, 0.9836, 0.8769, 0.9734, 0.877, 0.9651, 0.8323, 0.6009, 0.8329, 0.5602, 0.8435, 0.5773, 0.8487, 0.6093, 0.9018, 0.5982, 0.9081, 0.6139, 0.889, 0.6188, 0.8859, 0.6067, 0.8352, 0.6784, 0.8295, 0.6659, 0.848, 0.659, 0.85, 0.6687, 0.8858, 0.9836, 0.8513, 0.9857, 0.8613, 0.9767, 0.8769, 0.9734, 0.8995, 0.5591, 0.9018, 0.5982, 0.8859, 0.6067, 0.8904, 0.5766, 0.9081, 0.6139, 0.9108, 0.6458, 0.8909, 0.6437, 0.889, 0.6188, 0.8271, 0.6166, 0.8323, 0.6009, 0.8487, 0.6093, 0.8462, 0.6202, 0.844, 0.9622, 0.7828, 0.8645, 0.8138, 0.8783, 0.861, 0.9674, 0.8971, 0.5253, 0.892, 0.5458, 0.894, 0.5251, 0.8313, 0.5261, 0.8391, 0.5458, 0.8343, 0.5255, 0.894, 0.5251, 0.892, 0.5458, 0.8391, 0.5458, 0.8343, 0.5255, 0.8285, 0.4973, 0.8313, 0.5261, 0.8343, 0.5255, 0.8306, 0.497, 0.8954, 0.4959, 0.8971, 0.5253, 0.894, 0.5251, 0.8932, 0.496, 0.8932, 0.496, 0.894, 0.5251, 0.8343, 0.5255, 0.8306, 0.497])
me_cube_002.materials.append(mat_material_002)
me_cube_002.use_remesh_fix_poles = True
me_cube_002.use_remesh_preserve_attributes = False
me_cube_002.update()
me_cube_002.normals_split_custom_set([tuple(v) for v in zip(*[iter([0.0, -1.0, 0.0, 0.0, -1.0, 0.0, 0.0, -1.0, 0.0, 0.0, -1.0, 0.0, 0.0, -1.0, 0.0, 0.0, -1.0, 0.0, 0.0, -1.0, 0.0, 0.0, -1.0, 0.0, -0.5727, 0.0, 0.8198, -0.5727, 0.0, 0.8198, -0.5727, 0.0, 0.8198, -0.5727, 0.0, 0.8198, 0.0, 0.0, -1.0, 0.0, 0.0, -1.0, 0.0, 0.0, -1.0, 0.0, 0.0, -1.0, 1.0, 0.0, 0.0, 1.0, 0.0, 0.0, 1.0, 0.0, 0.0, 1.0, 0.0, 0.0, 0.0, 1.0, 0.0, 0.0, 1.0, -2.672e-07, 0.0, 1.0, -9.551e-08, 0.0, 1.0, 0.0, -0.5727, 0.0, 0.8198, -0.5727, 0.0, 0.8198, -0.5727, 0.0, 0.8198, -0.5727, 0.0, 0.8198, 0.0, 0.0, 1.0, 0.0, 0.0, 1.0, 0.0, 0.0, 1.0, 0.0, 0.0, 1.0, -1.0, 0.0, 0.0, -1.0, 0.0, 0.0, -1.0, 0.0, 0.0, -1.0, 0.0, 0.0, 0.0, -1.0, -3.024e-08, 0.0, -1.0, 0.0, 0.0, -1.0, 0.0, 0.0, -1.0, -8.783e-08, 0.0, 1.0, 0.0, 0.0, 1.0, 0.0, 0.0, 1.0, 0.0, 0.0, 1.0, 0.0, 0.4236, 0.0, -0.9059, 0.4236, 0.0, -0.9059, 0.4236, 0.0, -0.9059, 0.4236, 0.0, -0.9059, -0.4236, 0.0, 0.9059, -0.4236, 0.0, 0.9059, -0.4236, 0.0, 0.9059, -0.4236, 0.0, 0.9059, 0.0, -1.0, -8.783e-08, 0.0, -1.0, -3.024e-08, 0.0, -1.0, -8.783e-08, 0.0, -1.0, -3.024e-08, 0.0, 1.0, 0.0, 0.0, 1.0, 2.427e-07, 0.0, 1.0, 8.019e-08, 0.0, 1.0, 0.0, 1.0, 0.0, 0.0, 1.0, 0.0, 0.0, 1.0, 0.0, 0.0, 1.0, 0.0, 0.0, -1.0, 0.0, 0.0, -1.0, 0.0, 0.0, -1.0, 0.0, 0.0, -1.0, 0.0, 0.0, 0.0, -1.0, -3.024e-08, 0.0, -1.0, 3.076e-08, 0.0, -1.0, 9.31e-08, 0.0, -1.0, -8.783e-08, 0.0, 1.0, 2.427e-07, 0.0, 1.0, 8.019e-08, 0.0, 1.0, 2.427e-07, 0.0, 1.0, 8.019e-08, 0.4045, 0.0, 0.9145, 0.4045, 0.0, 0.9145, 0.4045, 0.0, 0.9145, 0.4045, 0.0, 0.9145, -0.4045, 0.0, -0.9145, -0.4045, 0.0, -0.9145, -0.4045, 0.0, -0.9145, -0.4045, 0.0, -0.9145, 0.0, -1.0, 3.076e-08, 0.0, -1.0, 9.31e-08, 0.0, -1.0, 3.076e-08, 0.0, -1.0, 9.31e-08, 1.0, 0.0, 0.0, 1.0, 0.0, 0.0, 1.0, 0.0, 0.0, 1.0, 0.0, 0.0, 0.4045, 0.0, 0.9145, 0.4045, 0.0, 0.9145, 0.4045, 0.0, 0.9145, 0.4045, 0.0, 0.9145, 0.4045, 0.0, 0.9145, 0.4045, 0.0, 0.9145, 0.4045, 0.0, 0.9145, 0.4045, 0.0, 0.9145, 0.0, 0.0, -1.0, 0.0, 0.0, -1.0, 0.0, 0.0, -1.0, 0.0, 0.0, -1.0, 0.0, 1.0, 0.0, 0.0, 1.0, 0.0, 0.0, 1.0, 0.0, 0.0, 1.0, 0.0, 1.0, 0.0, -1.275e-07, 1.0, 0.0, 0.0, 1.0, 0.0, 0.0, 1.0, 0.0, -1.275e-07, 0.0, 1.0, 0.0, 0.0, 1.0, 0.0, 0.0, 1.0, 0.0, 0.0, 1.0, 0.0, 0.0, 1.0, 0.0, 0.0, 1.0, 0.0, 0.0, 1.0, 0.0, 0.0, 1.0, 0.0, 0.0, 1.0, 0.0, 0.0, 1.0, 0.0, 0.0, 1.0, 0.0, 0.0, 1.0, 0.0, 0.0, 1.0, 0.0, 0.0, 1.0, 0.0, 0.0, 1.0, 0.0, 0.0, 1.0, 0.0, -0.004918, -6.834e-08, -1.0, 0.0, 0.0, -1.0, 0.0, 0.0, -1.0, 0.0, 0.0, -1.0, 1.0, 0.0, 1.996e-08, 1.0, 0.0, -1.275e-07, 1.0, 0.0, -1.275e-07, 1.0, 0.0, 1.996e-08, 0.0, 0.0, 1.0, 0.0, 0.0, 1.0, 0.0, 0.0, 1.0, 0.0, 0.0, 1.0, 0.0, 1.0, -9.551e-08, 0.0, 1.0, -2.672e-07, 0.0, 1.0, -6.942e-07, 0.0, 1.0, -6.942e-07, 0.0, -1.0, 0.0, 0.0, -1.0, 0.0, 0.0, -1.0, 0.0, 0.0, -1.0, 0.0, 0.0, 0.0, -1.0, 0.0, 0.0, -1.0, 0.0, 0.0, -1.0, 0.0, 0.0, -1.0, 0.0, -1.0, 0.0, 0.0, -1.0, 0.0, 0.0, -1.0, 0.0, 0.0, -1.0, 0.0, 0.0, -1.0, 0.0, 0.0, -1.0, 0.0, 0.0, -1.0, 0.0, 0.0, -1.0, 0.0, 0.0, -1.0, 0.0, 0.0, -1.0, 0.0, 0.0, -1.0, 0.0, 0.0, -1.0, 0.0, -1.0, 0.0, 0.0, -1.0, 0.0, 0.0, -1.0, 0.0, 0.0, -1.0, 0.0, 0.0, 0.0, -1.0, 0.0, 0.0, -1.0, 0.0, 0.0, -1.0, 0.0, 0.0, -1.0, 0.0, -0.4236, 0.0, 0.9059, -0.4236, 0.0, 0.9059, -0.4236, 0.0, 0.9059, -0.4236, 0.0, 0.9059, 1.0, 0.0, 0.0, 1.0, 0.0, 0.0, 1.0, 0.0, 0.0, 1.0, 0.0, 0.0, 0.0, 0.0, -1.0, 0.0, 0.0, -1.0, 0.0, 0.0, -1.0, 0.0, 0.0, -1.0, -1.0, 0.0, 0.0, -1.0, 0.0, 0.0, -1.0, 0.0, 0.0, -1.0, 0.0, 0.0, 0.0, -1.0, -1.724e-07, 0.0, -1.0, -5.22e-07, 0.0, -1.0, -1.724e-07, 0.0, -1.0, -5.22e-07, 0.0, -1.0, 1.104e-07, 0.0, -1.0, -1.724e-07, 0.0, -1.0, -5.22e-07, 0.0, -1.0, 1.396e-07, 0.0, -1.0, 1.104e-07, 0.0, -1.0, 1.104e-07, 0.0, -1.0, 1.396e-07, 0.0, -1.0, 4.807e-08, 0.0, -1.0, 0.0, 0.0, -1.0, 1.104e-07, 0.0, -1.0, 4.807e-08, 0.0, -1.0, 0.0, 0.0, -1.0, -1.607e-07, 0.0, -1.0, -2.605e-07, 0.0, -1.0, -2.605e-07, 0.0, -1.0, -7.285e-08, -0.4045, 0.0, -0.9145, -0.4045, 0.0, -0.9145, -0.4045, 0.0, -0.9145, -0.4045, 0.0, -0.9145, 0.0, -1.0, 0.0, 0.0, -1.0, 0.0, 0.0, -1.0, 0.0, 0.0, -1.0, 0.0, -1.0, 0.0, 0.0, -1.0, 0.0, 0.0, -1.0, 0.0, 0.0, -1.0, 0.0, 0.0, -1.0, 0.0, 0.0, -1.0, 0.0, 0.0, -1.0, 0.0, 0.0, -1.0, 0.0, 0.0, 0.5727, 0.0, -0.8198, 0.5727, 0.0, -0.8198, 0.5727, 0.0, -0.8198, 0.5727, 0.0, -0.8198, 0.0, -1.0, 0.0, 0.0, -1.0, 0.0, 0.0, -1.0, 0.0, 0.0, -1.0, 0.0, 1.0, 0.0, 1.996e-08, 1.0, 0.0, 2.949e-07, 1.0, 0.0, 2.949e-07, 1.0, 0.0, 1.996e-08, -1.0, 0.0, 0.0, -1.0, 0.0, 0.0, -1.0, 0.0, 0.0, -0.4236, 0.0, 0.9059, -0.4236, 0.0, 0.9059, -0.4236, 0.0, 0.9059, -0.4236, 0.0, 0.9059, 0.0, 1.0, 0.0, 0.0, 1.0, 0.0, 0.0, 1.0, 0.0, 0.0, 1.0, 0.0, 0.0, 1.0, 0.0, 0.0, 1.0, 0.0, 0.0, 1.0, 0.0, 0.0, 1.0, 0.0, 0.0, 1.0, -2.09e-07, 0.0, 1.0, 0.0, 0.0, 1.0, 0.0, 0.0, 1.0, -1.336e-07, 0.0, 1.0, -2.672e-07, 0.0, 1.0, -2.09e-07, 0.0, 1.0, -1.336e-07, 0.0, 1.0, -2.672e-07, 0.0, 1.0, 0.0, 0.0, 1.0, 0.0, 0.0, 1.0, 0.0, 0.0, 1.0, 0.0, -0.4045, 0.0, -0.9145, -0.4045, 0.0, -0.9145, -0.4045, 0.0, -0.9145, -0.4045, 0.0, -0.9145, 1.0, 0.0, 0.0, 1.0, 0.0, 0.0, 1.0, 0.0, 0.0, 1.0, 0.0, 0.0, 0.0, 1.0, 0.0, 0.0, 1.0, 0.0, 0.0, 1.0, 0.0, 0.0, 1.0, 0.0, 0.0, 1.0, 0.0, 0.0, 1.0, 0.0, 0.0, 1.0, 0.0, 0.0, 1.0, 0.0, 1.0, 0.0, 0.0, 1.0, 0.0, -1.474e-07, 1.0, 0.0, -1.474e-07, 1.0, 0.0, 0.0, 0.0, 0.0, -1.0, 0.0, 0.0, -1.0, 0.0, 0.0, -1.0, 0.0, 0.0, -1.0, -1.0, 0.0, 0.0, -1.0, 0.0, 0.0, -1.0, 0.0, 0.0, -1.0, 0.0, 0.0, 1.0, 0.0, -2.949e-07, 1.0, 0.0, -2.949e-07, 1.0, 0.0, -1.474e-07, 1.0, 0.0, -1.474e-07, 0.0, 1.0, 0.0, 0.0, 1.0, 0.0, 0.0, 1.0, 0.0, 0.0, 1.0, 0.0, 1.0, 0.0, 0.0, 1.0, 0.0, 0.0, 1.0, 0.0, 0.0, 1.0, 0.0, 0.0, -1.0, 0.0, 0.0, -1.0, 0.0, 0.0, -1.0, 0.0, 0.0, -1.0, 0.0, 0.0, 0.0, -1.0, 0.0, 0.0, -1.0, 0.0, 0.0, -1.0, 0.0, 0.0, -1.0, 0.0, 1.0, 0.0, 0.0, 1.0, 0.0, 0.0, 1.0, 0.0, 0.0, 1.0, 0.0, 0.0, 0.0, -1.0, 0.0, 0.0, -1.0, 0.0, 0.0, -1.0, 0.0, 0.0, -1.0, 0.0, 0.0, 1.0, 0.0, 0.0, 1.0, 0.0, 0.0, 1.0, 0.0, 0.0, 1.0, 0.0, -1.0, 0.0, 0.0, -1.0, 0.0, 0.0, -1.0, 0.0, 0.0, -1.0, 0.0, 0.0, 0.0, 1.0, 0.0, 0.0, 1.0, 0.0, 0.0, 1.0, 0.0, 0.0, 1.0, 0.0, 0.4742, 0.0, 0.8804, 0.4742, 0.0, 0.8804, 0.4742, 0.0, 0.8804, 0.4742, 0.0, 0.8804, -1.0, 0.0, 0.0, -1.0, 0.0, 0.0, -1.0, 0.0, 0.0, -1.0, 0.0, 0.0, 0.0, -1.0, 0.0, 0.0, -1.0, 0.0, 0.0, -1.0, 0.0, 0.0, -1.0, 0.0, 1.0, 0.0, 0.0, 1.0, 0.0, 0.0, 1.0, 0.0, 0.0, 1.0, 0.0, 0.0, -1.0, 0.0, 0.0, -1.0, 0.0, 0.0, -1.0, 0.0, 0.0, -1.0, 0.0, 0.0, 0.0, 1.0, 0.0, 0.0, 1.0, 0.0, 0.0, 1.0, 0.0, 0.0, 1.0, 0.0, 1.0, 0.0, 0.0, 1.0, 0.0, 0.0, 1.0, 0.0, 0.0, 1.0, 0.0, 0.0, 0.0, -1.0, 0.0, 0.0, -1.0, 0.0, 0.0, -1.0, 0.0, 0.0, -1.0, 0.0, 0.0, -1.0, 0.0, 0.0, -1.0, 0.0, 0.0, -1.0, 0.0, 0.0, -1.0, 0.0, 0.0, 1.0, 0.0, 0.0, 1.0, 0.0, 0.0, 1.0, 0.0, 0.0, 1.0, 0.0, -1.0, 0.0, 0.0, -1.0, 0.0, 0.0, -1.0, 0.0, 0.0, -1.0, 0.0, 0.0, 0.0, 1.0, 0.0, 0.0, 1.0, 0.0, 0.0, 1.0, 0.0, 0.0, 1.0, 0.0, 1.0, 0.0, 0.0, 1.0, 0.0, 0.0, 1.0, 0.0, 0.0, 1.0, 0.0, 0.0, -1.0, 0.0, 0.0, -1.0, 0.0, 0.0, -1.0, 0.0, 0.0, -1.0, 0.0, 0.0, 0.0, -1.0, 0.0, 0.0, -1.0, 0.0, 0.0, -1.0, 0.0, 0.0, -1.0, 0.0, -0.5727, 0.0, 0.8198, -0.5727, 0.0, 0.8198, -0.5727, 0.0, 0.8198, -0.5727, 0.0, 0.8198, 0.5727, 0.0, -0.8198, 0.5727, 0.0, -0.8198, 0.5727, 0.0, -0.8198, 0.5727, 0.0, -0.8198, 0.0, 1.0, 0.0, 0.0, 1.0, 0.0, 0.0, 1.0, 0.0, 0.0, 1.0, 0.0, 1.0, 0.0, 0.0, 1.0, 0.0, 0.0, 1.0, 0.0, 0.0, 1.0, 0.0, 0.0, 0.0, -1.0, 0.0, 0.0, -1.0, -1.607e-07, 0.0, -1.0, -7.285e-08, 0.0, -1.0, 0.0, 0.0, -1.0, 0.0, 0.0, -1.0, 0.0, 0.0, -1.0, 0.0, 0.0, -1.0, 0.0, 0.0, 1.0, 0.0, 0.0, 1.0, 0.0, 0.0, 1.0, 0.0, 0.0, 1.0, 0.0, -1.0, 0.0, 0.0, -1.0, 0.0, 0.0, -1.0, 0.0, 0.0, -1.0, 0.0, 0.0, 0.0, 1.0, 0.0, 0.0, 1.0, 0.0, 0.0, 1.0, 0.0, 0.0, 1.0, 0.0, 0.4351, 0.0, -0.9004, 0.4351, 0.0, -0.9004, 0.4351, 0.0, -0.9004, 0.4351, 0.0, -0.9004, -1.0, 0.0, 0.0, -1.0, 0.0, 0.0, -1.0, 0.0, 0.0, -1.0, 0.0, 0.0, 0.0, -1.0, 0.0, 0.0, -1.0, 0.0, 0.0, -1.0, 0.0, 0.0, -1.0, 0.0, 0.0, -1.0, 9.31e-08, 0.0, -1.0, 0.0, 0.0, -1.0, 0.0, 0.0, -1.0, 3.076e-08, -1.0, 0.0, 0.0, -1.0, 0.0, 0.0, -1.0, 0.0, 0.0, -1.0, 0.0, 0.0, 1.0, 0.0, 0.0, 1.0, 0.0, 0.0, 1.0, 0.0, 0.0, 1.0, 0.0, 0.0, 0.0, 1.0, 8.019e-08, 0.0, 1.0, 0.0, 0.0, 1.0, 0.0, 0.0, 1.0, 2.427e-07, -1.0, 0.0, 0.0, -1.0, 0.0, 0.0, -1.0, 0.0, 0.0, -1.0, 0.0, 0.0, 0.0, 1.0, 0.0, 0.0, 1.0, 0.0, 0.0, 1.0, 0.0, 0.0, 1.0, 0.0, 0.0, -1.0, 0.0, 0.0, -1.0, 0.0, 0.0, -1.0, 0.0, 0.0, -1.0, 0.0, 0.0, -1.0, -5.22e-07, 0.0, -1.0, 0.0, 0.0, -1.0, 0.0, 0.0, -1.0, -1.724e-07, 1.0, 0.0, 0.0, 1.0, 0.0, 0.0, 1.0, 0.0, 0.0, 1.0, 0.0, 0.0, 0.0, 1.0, 0.0, 0.0, 1.0, 0.0, 0.0, 1.0, 0.0, 0.0, 1.0, 0.0, -1.0, 0.0, 0.0, -1.0, 0.0, 0.0, -1.0, 0.0, 0.0, -1.0, 0.0, 0.0, 1.0, 0.0, 0.0, 1.0, 0.0, 0.0, 1.0, 0.0, 0.0, 1.0, 0.0, 0.0, 0.0, 0.0, 1.0, 0.0, 0.0, 1.0, 0.0, 0.0, 1.0, 0.0, 0.0, 1.0, -1.0, 0.0, 0.0, -1.0, 0.0, 0.0, -1.0, 0.0, 0.0, -1.0, 0.0, 0.0, 0.01909, -3.246e-10, 0.9998, 0.01909, -3.246e-10, 0.9998, 0.01909, 0.0, 0.9998, 0.01909, 0.0, 0.9998, 0.0, 1.0, 0.0, 0.0, 1.0, 0.0, 0.0, 1.0, 0.0, 0.0, 1.0, 0.0, 0.0, -0.2577, 0.9662, 0.0, -0.2577, 0.9662, 0.0, -0.2577, 0.9662, 0.0, -0.2577, 0.9662, -0.2577, 0.0, 0.9662, -0.2577, 0.0, 0.9662, -0.2577, 0.0, 0.9662, -0.2577, 0.0, 0.9662, 0.2577, 0.0, 0.9662, 0.2577, 0.0, 0.9662, 0.2577, 0.0, 0.9662, 0.2577, 0.0, 0.9662, 0.0, -1.0, 0.0, 0.0, -1.0, 0.0, 0.0, -1.0, 0.0, 0.0, -1.0, 0.0, 1.0, 0.0, 0.0, 1.0, 0.0, 0.0, 1.0, 0.0, 0.0, -1.0, 0.0, 0.0, -1.0, 0.0, 0.0, -1.0, 0.0, 0.0, 1.0, 0.0, 0.0, 1.0, 0.0, 0.0, 1.0, 0.0, 0.0, 0.0, 0.2577, 0.9662, 0.0, 0.2577, 0.9662, 0.0, 0.2577, 0.9662, 0.0, 0.2577, 0.9662, 1.0, -3.046e-08, 0.0, 1.0, -2.741e-08, 0.0, 1.0, -2.741e-08, 0.0, 1.0, -3.046e-08, 0.0, 0.0, 1.0, 0.0, 0.0, 1.0, 0.0, 0.0, 1.0, 0.0, 0.0, 1.0, 0.0, 1.0, -2.8e-08, 0.0, 1.0, -3.075e-08, 0.0, 1.0, -3.075e-08, 0.0, 1.0, -2.8e-08, 0.0, 0.2577, 0.0, 0.9662, 0.2577, 0.0, 0.9662, 0.2577, 0.0, 0.9662, 0.2577, 0.0, 0.9662, -0.1878, -0.9822, 0.0, -0.1878, -0.9822, 0.0, -0.1878, -0.9822, 0.0, -0.1878, -0.9822, 0.0, 0.01909, -5.902e-10, 0.9998, 0.01909, -5.902e-10, 0.9998, 0.01909, -3.246e-10, 0.9998, 0.01909, -3.246e-10, 0.9998, 1.0, 0.0, 0.0, 1.0, 0.0, 0.0, 1.0, 0.0, 0.0, 1.0, 0.0, 0.0, -1.0, 0.0, 0.0, -1.0, 0.0, 0.0, -1.0, 0.0, 0.0, -1.0, 0.0, 0.0, -1.0, 0.0, 0.0, -1.0, 0.0, 0.0, -1.0, 0.0, 0.0, -1.0, 0.0, 0.0, 0.4351, 0.0, -0.9004, 0.4351, 0.0, -0.9004, 0.4351, 0.0, -0.9004, 0.4351, 0.0, -0.9004, -1.0, 0.0, 0.0, -1.0, 0.0, 0.0, -1.0, 0.0, 0.0, -1.0, 0.0, 0.0, 1.0, 0.0, 0.0, 1.0, 0.0, 0.0, 1.0, 0.0, 0.0, 1.0, 0.0, 0.0, -1.0, 0.0, 0.0, -1.0, 0.0, 0.0, -1.0, 0.0, 0.0, -1.0, 0.0, 0.0, 0.4742, 0.0, 0.8804, 0.4742, 0.0, 0.8804, 0.4742, 0.0, 0.8804, 0.4742, 0.0, 0.8804, 0.0, 0.0, -1.0, 0.0, 0.0, -1.0, 0.0, 0.0, -1.0, 0.0, 0.0, -1.0, 0.0, 0.0, 1.0, 0.0, 0.0, 1.0, 0.0, 0.0, 1.0, 0.0, 0.0, 1.0, 0.0006913, 1.722e-07, -1.0, 0.0, 0.0, -1.0, 0.0, 0.0, -1.0, -0.004918, -6.834e-08, -1.0, 0.0, 0.0, -1.0, 0.0, 0.0, -1.0, 0.0, 0.0, -1.0, 0.0, 0.0, -1.0, 1.0, 0.0, 0.0, 1.0, 0.0, 0.0, 1.0, 0.0, 0.0, 1.0, 0.0, 0.0, -0.4045, 0.0, -0.9145, -0.4045, 0.0, -0.9145, -0.4045, 0.0, -0.9145, -0.4045, 0.0, -0.9145, 0.4045, 0.0, 0.9145, 0.4045, 0.0, 0.9145, 0.4045, 0.0, 0.9145, 0.4045, 0.0, 0.9145, -1.0, 0.0, 0.0, -1.0, 0.0, 0.0, -1.0, 0.0, 0.0, -1.0, 0.0, 0.0, 1.0, 0.0, 0.0, 1.0, 0.0, 0.0, 1.0, 0.0, 0.0, 1.0, 0.0, 0.0, -0.4236, 0.0, 0.9059, -0.4236, 0.0, 0.9059, -0.4236, 0.0, 0.9059, -0.4236, 0.0, 0.9059, 0.4236, 0.0, -0.9059, 0.4236, 0.0, -0.9059, 0.4236, 0.0, -0.9059, 0.4236, 0.0, -0.9059, -1.0, 0.0, 0.0, -1.0, 0.0, 0.0, -1.0, 0.0, 0.0, -1.0, 0.0, 0.0, 0.0, 0.0, 1.0, 0.0, 0.0, 1.0, 0.0, 0.0, 1.0, 0.0, 0.0, 1.0, 1.0, 0.0, 0.0, 1.0, 0.0, 0.0, 1.0, 0.0, 0.0, 1.0, 0.0, 0.0, 0.0, 0.0, -1.0, 0.0, 0.0, -1.0, 0.0, 0.0, -1.0, 0.0, 0.0, -1.0, -0.5727, 0.0, 0.8198, -0.5727, 0.0, 0.8198, -0.5727, 0.0, 0.8198, -0.5727, 0.0, 0.8198, 0.0, 0.0, -1.0, 0.0, 0.0, -1.0, 0.0, 0.0, -1.0, 0.0, 0.0, -1.0, 1.0, 0.0, 0.0, 1.0, 0.0, 0.0, 1.0, 0.0, 0.0, 1.0, 0.0, 0.0, 0.0, 0.0, 1.0, 0.0, 0.0, 1.0, 0.0, 0.0, 1.0, 0.0, 0.0, 1.0, 0.4236, 0.0, -0.9059, 0.4236, 0.0, -0.9059, 0.4236, 0.0, -0.9059, 0.4236, 0.0, -0.9059, 1.0, 0.0, 0.0, 1.0, 0.0, 0.0, 1.0, 0.0, 0.0, 1.0, 0.0, 0.0, 0.4045, 0.0, 0.9145, 0.4045, 0.0, 0.9145, 0.4045, 0.0, 0.9145, 0.4045, 0.0, 0.9145, 1.0, 0.0, 0.0, 1.0, 0.0, 0.0, 1.0, 0.0, 0.0, 1.0, 0.0, 0.0, 0.0, 0.0, -1.0, 0.0, 0.0, -1.0, 0.0, 0.0, -1.0, 0.0006913, 1.722e-07, -1.0, 0.0, 0.0, 1.0, 0.0, 0.0, 1.0, 0.0, 0.0, 1.0, 0.0, 0.0, 1.0, 0.0, 0.0, -1.0, 0.0, 0.0, -1.0, 0.0, 0.0, -1.0, 0.0, 0.0, -1.0, 0.4742, 0.0, 0.8804, 0.4742, 0.0, 0.8804, 0.4742, 0.0, 0.8804, 0.4742, 0.0, 0.8804, 1.0, 0.0, 0.0, 1.0, 0.0, 0.0, 1.0, 0.0, 0.0, 1.0, 0.0, 0.0, 0.4351, 0.0, -0.9004, 0.4351, 0.0, -0.9004, 0.4351, 0.0, -0.9004, 0.4351, 0.0, -0.9004, 1.0, 0.0, 0.0, 1.0, 0.0, 0.0, 1.0, 0.0, 0.0, 1.0, 0.0, 0.0, 0.0, 0.0, 1.0, 0.0, 0.0, 1.0, 0.0, 0.0, 1.0, 0.0, 0.0, 1.0, -1.0, 0.0, 0.0, -1.0, 0.0, 0.0, -1.0, 0.0, 0.0, -1.0, 0.0, 0.0, 0.01909, -5.312e-10, 0.9998, 0.01909, -5.312e-10, 0.9998, 0.01909, -5.902e-10, 0.9998, 0.01909, -5.902e-10, 0.9998, -0.2577, 0.0, 0.9662, -0.2577, 0.0, 0.9662, -0.2577, 0.0, 0.9662, -0.2577, 0.0, 0.9662, 1.0, -3.075e-08, 0.0, 1.0, -3.046e-08, 0.0, 1.0, -3.046e-08, 0.0, 1.0, -3.075e-08, 0.0, 0.2577, 0.0, 0.9662, 0.2577, 0.0, 0.9662, 0.2577, 0.0, 0.9662, 0.2577, 0.0, 0.9662, 0.1878, 0.9822, 0.0, 0.1878, 0.9822, 0.0, 0.1878, 0.9822, 0.0, 0.1878, 0.9822, 0.0, -0.1885, -0.8847, -0.4263, -0.1885, -0.8847, -0.4263, -0.1885, -0.8847, -0.4263, -0.1885, -0.8847, -0.4263, 0.1885, 0.8847, 0.4263, 0.1885, 0.8847, 0.4263, 0.1885, 0.8847, 0.4263, 0.1885, 0.8847, 0.4263, 0.0, 0.0, -1.0, 0.0, 0.0, -1.0, 0.0, 0.0, -1.0, 0.0, 0.0, -1.0, 0.1379, 0.8446, -0.5173, 0.1379, 0.8446, -0.5173, 0.1379, 0.8446, -0.5173, 0.1379, 0.8446, -0.5173, -0.1878, -0.9822, 0.0, -0.1878, -0.9822, 0.0, -0.1878, -0.9822, 0.0, -0.1878, -0.9822, 0.0, -0.1878, -0.9822, 0.0, -0.1878, -0.9822, 0.0, -0.1878, -0.9822, 0.0, -0.1878, -0.9822, 0.0, -0.1379, -0.8446, 0.5173, -0.1379, -0.8446, 0.5173, -0.1379, -0.8446, 0.5173, -0.1379, -0.8446, 0.5173, 0.1878, 0.9822, 0.0, 0.1878, 0.9822, 0.0, 0.1878, 0.9822, 0.0, 0.1878, 0.9822, 0.0, -0.2577, 0.0, 0.9662, -0.2577, 0.0, 0.9662, -0.2577, 0.0, 0.9662, -0.2577, 0.0, 0.9662, -1.0, 0.0, 0.0, -1.0, 0.0, 0.0, -1.0, 0.0, 0.0, -1.0, 0.0, 0.0, -1.0, 0.0, 0.0, -1.0, 0.0, 0.0, -1.0, 0.0, 0.0, -1.0, 0.0, 0.0, -1.0, 0.0, 0.0, -1.0, 0.0, 0.0, -1.0, 0.0, 0.0, -1.0, 0.0, 0.0, -1.0, 0.0, 0.0, -1.0, 0.0, 0.0, -1.0, 0.0, 0.0, -1.0, 0.0, 0.0, -0.4045, 0.0, -0.9145, -0.4045, 0.0, -0.9145, -0.4045, 0.0, -0.9145, -0.4045, 0.0, -0.9145, -1.0, 0.0, 0.0, -1.0, 0.0, 0.0, -1.0, 0.0, 0.0, -1.0, 0.0, 0.0, -0.4236, 0.0, 0.9059, -0.4236, 0.0, 0.9059, -0.4236, 0.0, 0.9059, -0.4236, 0.0, 0.9059, -1.0, 0.0, 0.0, -1.0, 0.0, 0.0, -1.0, 0.0, 0.0, -1.0, 0.0, 0.0, -0.5727, 0.0, 0.8198, -0.5727, 0.0, 0.8198, -0.5727, 0.0, 0.8198, -0.5727, 0.0, 0.8198, 0.1611, 0.9248, -0.3446, 0.1611, 0.9248, -0.3446, 0.1611, 0.9248, -0.3446, 0.1611, 0.9248, -0.3446, 0.1878, 0.9822, 0.0, 0.1878, 0.9822, 0.0, 0.1878, 0.9822, 0.0, 0.1878, 0.9822, 0.0, -0.1878, -0.9822, 0.0, -0.1878, -0.9822, 0.0, -0.1878, -0.9822, 0.0, -0.1878, -0.9822, 0.0, 0.1878, 0.9822, 0.0, 0.1878, 0.9822, 0.0, 0.1878, 0.9822, 0.0, 0.1878, 0.9822, 0.0, -0.1713, -0.9542, 0.2452, -0.1713, -0.9542, 0.2452, -0.1713, -0.9542, 0.2452, -0.1713, -0.9542, 0.2452, 0.1878, 0.9822, 0.0, 0.1878, 0.9822, 0.0, 0.1878, 0.9822, 0.0, 0.1878, 0.9822, 0.0, -0.1878, -0.9822, 0.0, -0.1878, -0.9822, 0.0, -0.1878, -0.9822, 0.0, -0.1878, -0.9822, 0.0, 0.0006913, 1.722e-07, -1.0, -0.004918, -6.834e-08, -1.0, -0.006361, 0.0, -1.0, -0.006361, 0.0, -1.0, 0.1713, 0.9542, -0.2452, 0.1713, 0.9542, -0.2452, 0.1713, 0.9542, -0.2452, 0.1713, 0.9542, -0.2452, 0.1878, 0.9822, 0.0, 0.1878, 0.9822, 0.0, 0.1878, 0.9822, 0.0, 0.1878, 0.9822, 0.0, -0.1878, -0.9822, 0.0, -0.1878, -0.9822, 0.0, -0.1878, -0.9822, 0.0, -0.1878, -0.9822, 0.0, -0.1611, -0.9248, 0.3446, -0.1611, -0.9248, 0.3446, -0.1611, -0.9248, 0.3446, -0.1611, -0.9248, 0.3446, 0.1065, 0.7202, -0.6856, 0.1065, 0.7202, -0.6856, 0.1065, 0.7202, -0.6856, 0.1065, 0.7202, -0.6856, 0.1065, 0.7202, -0.6856, 0.1065, 0.7202, -0.6856, -0.05565, 0.0, 0.9985, -0.05565, 0.0, 0.9985, -0.05565, 0.0, 0.9985, -0.05565, 0.0, 0.9985, 0.03258, 0.9022, -0.43, 0.03258, 0.9022, -0.43, 0.03258, 0.9022, -0.43, 0.03258, 0.9022, -0.43, 0.03258, 0.9022, -0.43, 0.03258, 0.9022, -0.43, 0.03258, 0.9022, -0.43, 0.03258, 0.9022, -0.43, 0.001683, 0.0, 1.0, 0.001683, 0.0, 1.0, 0.001683, 0.0, 1.0, 0.001683, 0.0, 1.0])] * 3)])

# ---- objects
ob_cube = bpy.data.objects.new('Cube', me_cube_002)

# ---- transforms, parenting, visibility, modifiers, constraints
ob_cube.location = (0.0, 0.0, 15.0)
ob_cube.rotation_euler = (-1.629e-07, 0.0, 0.0)
ob_cube.scale = (4.0, 4.0, 15.0)
ob_cube.color = (0.8, 0.8, 0.8, 1.0)

# ---- collection membership
col_collection.objects.link(ob_cube)

# ---- scene / render settings (as saved in the file)
scene.frame_start = 1; scene.frame_end = 250; scene.frame_set(1)
scene.render.engine = 'BLENDER_EEVEE_NEXT'
scene.cycles.sampling_pattern = 'TABULATED_SOBOL'
scene.cycles.use_light_tree = False
scene.view_settings.view_transform = 'Filmic'
bpy.context.view_layer.update()

# ---- added for rendering (the .blend has no active camera and no usable light): camera, sun
cam_auto = bpy.data.cameras.new('AutoCamera')
cam_auto.lens = 50.0
cam_auto.sensor_width = 36.0
cam_auto.clip_end = 1000.0
ob_auto_camera = bpy.data.objects.new('AutoCamera', cam_auto)
scene.collection.objects.link(ob_auto_camera)
ob_auto_camera.location = (30.5961, -36.1193, 40.3969)
ob_auto_camera.rotation_euler = (1.09748, -7.21219e-08, 0.694738)
scene.camera = ob_auto_camera
light_auto_sun = bpy.data.lights.new('AutoSun', 'SUN')
light_auto_sun.energy = 3.0
light_auto_sun.angle = 0.0523599
ob_auto_sun = bpy.data.objects.new('AutoSun', light_auto_sun)
scene.collection.objects.link(ob_auto_sun)
ob_auto_sun.rotation_euler = (0.872665, 0.174533, 0.523599)
bpy.context.view_layer.update()
